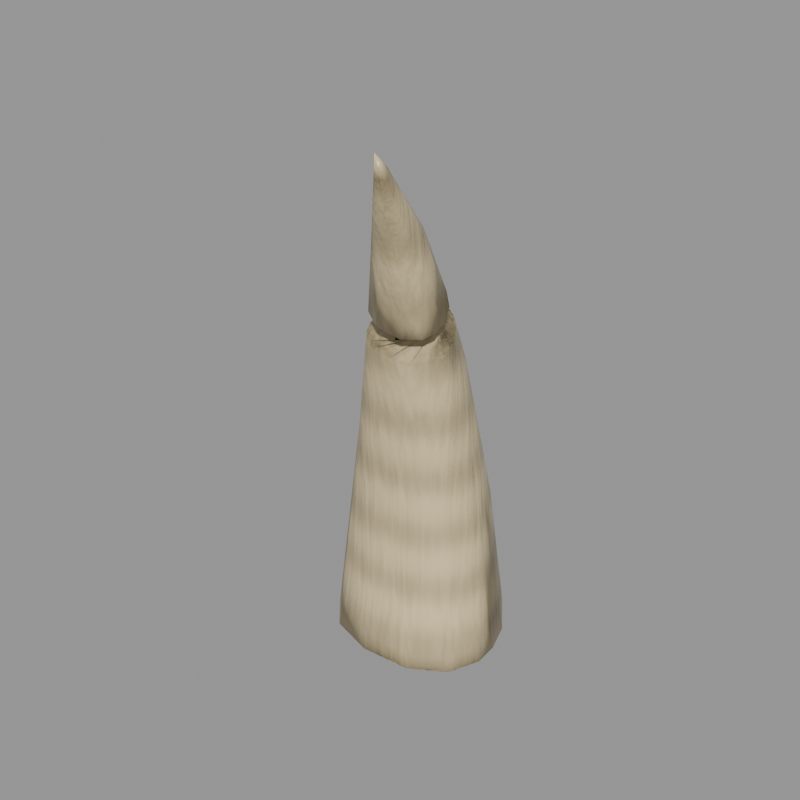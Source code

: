 # Source: cpart_horn.blend  (saved by Blender 5.2.45; exported with 4.5.12 LTS)
import bpy
from mathutils import Matrix  # noqa: F401  (used for matrix-valued properties, if any)

bpy.ops.wm.read_factory_settings(use_empty=True)
scene = bpy.context.scene
scene.name = 'Scene'

# ---- images (referenced by path relative to the original .blend; pixels are not part of the script)
import os
ASSET_DIR = os.environ.get("B2B_ASSET_DIR", "")  # directory of the original .blend (textures are referenced by path, not embedded)
HERE = os.path.dirname(os.path.abspath(__file__))  # packed textures are extracted next to this script under _unpacked/

def load_image(name, relpath, width, height, colorspace="sRGB"):
    """Load a texture the original file referenced (path relative to the .blend, or extracted next to this script)."""
    p = next((c for c in (os.path.join(HERE, relpath), os.path.join(ASSET_DIR, relpath)) if relpath and os.path.exists(c)), "")
    if p:
        img = bpy.data.images.load(p, check_existing=True)
        img.name = name
    else:  # same state as the original file: an image datablock whose file is absent (Cycles renders it pink)
        img = bpy.data.images.new(name, width, height)
        img.source = "FILE"
        img.filepath = "//" + (relpath or name)
    img.colorspace_settings.name = colorspace
    return img
img_t_parthorn_albedo = load_image('T_PartHorn_Albedo', '_unpacked/T_PartHorn_Albedo.bd9680a0.png', 512, 512, 'sRGB')
img_t_parthorn_orm = load_image('T_PartHorn_ORM', '_unpacked/T_PartHorn_ORM.145c4611.png', 512, 512, 'Non-Color')
img_t_parthorn_normal = load_image('T_PartHorn_Normal', '_unpacked/T_PartHorn_Normal.1f4d5c8a.png', 512, 512, 'Non-Color')

# ---- materials (node trees are filled in below, after node groups)
mat_m_horn = bpy.data.materials.new('M_Horn')

# ---- material node trees
mat_m_horn.use_nodes = True; mat_m_horn.node_tree.nodes.clear()
_N = mat_m_horn.node_tree.nodes; _L = mat_m_horn.node_tree.links
n0 = _N.new('ShaderNodeOutputMaterial'); n0.name = 'Material Output'; n0.location = (0, 0)
n1 = _N.new('ShaderNodeBsdfPrincipled'); n1.name = 'Principled BSDF'; n1.location = (0, 0)
n1.inputs[10].default_value = 0.005
n2 = _N.new('ShaderNodeTexImage'); n2.name = 'Image Texture'; n2.location = (0, 0)
n2.image = img_t_parthorn_albedo
n3 = _N.new('ShaderNodeMix'); n3.name = 'Mix'; n3.location = (0, 0)
n3.data_type = 'RGBA'
n3.blend_type = 'MULTIPLY'
n3.inputs[0].default_value = 1.0
n3.inputs[7].default_value = (0.6939, 0.5841, 0.3663, 1.0)
n4 = _N.new('ShaderNodeTexImage'); n4.name = 'Image Texture.001'; n4.location = (0, 0)
n4.image = img_t_parthorn_orm
n5 = _N.new('ShaderNodeSeparateColor'); n5.name = 'Separate Color'; n5.location = (0, 0)
n6 = _N.new('ShaderNodeTexImage'); n6.name = 'Image Texture.002'; n6.location = (0, 0)
n6.image = img_t_parthorn_normal
n7 = _N.new('ShaderNodeNormalMap'); n7.name = 'Normal Map'; n7.location = (0, 0)
n7.width = 160
_L.new(n1.outputs[0], n0.inputs[0])
_L.new(n2.outputs[0], n3.inputs[6])
_L.new(n3.outputs[2], n1.inputs[0])
_L.new(n4.outputs[0], n5.inputs[0])
_L.new(n5.outputs[1], n1.inputs[2])
_L.new(n5.outputs[2], n1.inputs[1])
_L.new(n6.outputs[0], n7.inputs[1])
_L.new(n7.outputs[0], n1.inputs[5])
n0.is_active_output = True

# ---- meshes
me_horn_mesh = bpy.data.meshes.new('Horn_mesh')
me_horn_mesh.from_pydata([(0.003877, 0.03164, -0.01458), (0.01663, 0.02474, -0.01478), (0.02628, 0.01095, -0.01503), (0.02969, 0.0006139, -0.01519), (0.03021, -0.00809, -0.01534), (0.02546, -0.01917, -0.01546), (0.01315, -0.02676, -0.01548), (-0.004568, -0.02822, -0.01536), (-0.02014, -0.0238, -0.01518), (-0.02816, -0.01482, -0.01496), (-0.03033, -0.007984, -0.01487), (-0.02975, 0.001978, -0.01474), (-0.02215, 0.01807, -0.01458), (-0.01052, 0.02935, -0.0145), (0.0003799, 0.0275, 0.013), (0.007588, 0.02568, 0.01478), (0.0131, 0.01772, 0.03751), (0.0172, 0.01316, 0.03766), (0.02704, -0.007909, 0.01145), (0.02487, -0.01478, 0.009091), (0.01997, -0.02026, 0.01008), (0.01156, -0.02449, 0.01091), (-0.00359, -0.02567, 0.01073), (-0.01287, -0.0238, 0.01024), (-0.01934, -0.02044, 0.009553), (-0.02622, -0.0008558, 0.0124), (-0.02302, 0.00783, 0.01501), (-0.01752, 0.01699, 0.01448), (-0.01282, 0.02202, 0.01467), (-0.00672, 0.0258, 0.01459), (-0.02282, -0.009304, 0.03137), (0.02366, -0.007208, 0.06152), (0.003181, 0.01615, 0.05634), (0.009024, 0.01447, 0.05765), (0.02157, -0.004218, 0.07467), (0.02376, -0.01359, 0.06573), (0.02259, -0.01663, 0.04795), (0.01876, -0.02113, 0.04887), (0.01216, -0.02462, 0.04967), (0.0001918, -0.02568, 0.0502), (-0.00724, -0.02424, 0.05017), (-0.009295, -0.02286, 0.06566), (-0.01785, -0.006458, 0.05451), (-0.01515, 9.544e-05, 0.05754), (-0.008497, 0.01015, 0.05846), (-0.002323, 0.01446, 0.05815), (-0.01239, -0.01946, 0.06791), (-0.01178, -0.01661, 0.07716), (0.01, 0.00138, 0.09277), (0.01717, -0.003223, 0.09308), (0.02154, -0.02464, 0.08519), (0.0147, -0.02852, 0.08343), (0.002821, -0.02948, 0.08462), (-0.007954, -0.01418, 0.09001), (-0.00345, -0.006808, 0.0938), (0.00221, -0.0007984, 0.09436), (0.01138, -0.008635, 0.1115), (0.01487, -0.009042, 0.1107), (0.01784, -0.01056, 0.1095), (0.02013, -0.01271, 0.1082), (0.0219, -0.01512, 0.1068), (0.02334, -0.01774, 0.1055), (0.02431, -0.0207, 0.1042), (0.0244, -0.024, 0.1028), (0.02325, -0.02726, 0.1018), (0.02091, -0.02996, 0.1012), (0.01784, -0.03174, 0.1011), (0.01459, -0.03269, 0.1014), (0.01138, -0.0331, 0.1019), (0.00818, -0.03314, 0.1025), (0.004922, -0.03264, 0.1034), (0.001858, -0.03128, 0.1045), (-0.0004799, -0.02891, 0.1059), (-0.001629, -0.0258, 0.1074), (-0.00154, -0.0225, 0.1087), (-0.0005698, -0.0194, 0.1097), (0.0008631, -0.01658, 0.1105), (0.002633, -0.01393, 0.1112), (0.004922, -0.01146, 0.1117), (0.007897, -0.009526, 0.1119), (0.003478, -0.03258, 0.1144), (0.001526, -0.02748, 0.1171), (0.003344, -0.02198, 0.119), (0.006785, -0.01743, 0.1203), (0.01226, -0.01428, 0.1205), (0.01808, -0.01482, 0.1189), (0.02213, -0.01864, 0.1163), (0.02428, -0.02339, 0.1137), (0.02446, -0.02831, 0.1116), (0.02259, -0.03175, 0.1105), (0.01735, -0.03484, 0.1102), (0.01323, -0.03532, 0.111), (0.008726, -0.03517, 0.112), (0.01278, -0.04155, 0.1391), (0.01081, -0.03717, 0.1387), (0.01158, -0.02788, 0.1356), (0.01629, -0.02251, 0.1329), (0.02235, -0.03107, 0.1429), (0.0254, -0.03578, 0.1445), (0.02567, -0.03883, 0.1337), (0.02258, -0.04103, 0.1316), (0.01519, -0.04136, 0.1304), (0.01802, -0.03873, 0.1497), (0.02182, -0.03999, 0.1533), (0.01976, -0.04788, 0.1479), (0.02542, -0.05016, 0.1512), (0.02461, -0.0534, 0.1629), (0.02787, -0.05232, 0.1648), (0.03035, -0.05991, 0.1702)], [], [(12, 0, 1), (12, 1, 2), (12, 2, 3), (12, 3, 4), (12, 4, 5), (12, 5, 6), (12, 6, 7), (12, 7, 8), (12, 8, 9), (12, 9, 10), (12, 10, 11), (12, 13, 0), (15, 1, 0), (17, 2, 1), (3, 18, 4), (4, 19, 5), (20, 6, 5), (21, 7, 6), (7, 23, 8), (26, 12, 11), (12, 28, 13), (13, 14, 0), (30, 25, 10), (2, 31, 3), (32, 15, 14), (33, 16, 15), (31, 35, 18), (18, 36, 19), (36, 20, 19), (37, 21, 20), (38, 22, 21), (22, 40, 23), (23, 41, 24), (42, 26, 25), (26, 44, 27), (27, 44, 28), (28, 45, 29), (29, 32, 14), (41, 46, 9), (46, 30, 9), (47, 42, 30), (48, 33, 32), (48, 16, 33), (49, 17, 16), (49, 34, 17), (35, 50, 36), (50, 37, 36), (50, 38, 37), (51, 39, 38), (39, 52, 40), (53, 43, 42), (43, 54, 44), (44, 55, 45), (45, 48, 32), (57, 49, 48), (59, 34, 49), (34, 62, 31), (31, 63, 35), (35, 64, 50), (65, 51, 50), (67, 52, 51), (52, 71, 41), (41, 72, 46), (72, 47, 46), (73, 53, 47), (75, 54, 53), (54, 78, 55), (55, 56, 48), (56, 81, 57), (57, 81, 58), (58, 82, 59), (59, 82, 60), (60, 83, 61), (61, 83, 62), (62, 84, 63), (63, 84, 64), (64, 85, 65), (65, 85, 66), (66, 86, 67), (67, 86, 68), (68, 87, 69), (69, 87, 70), (70, 88, 71), (71, 89, 72), (72, 89, 73), (73, 90, 74), (74, 90, 75), (75, 91, 76), (76, 92, 77), (77, 92, 78), (78, 80, 79), (79, 80, 56), (93, 81, 80), (94, 82, 81), (82, 95, 83), (83, 96, 84), (96, 85, 84), (97, 86, 85), (87, 99, 88), (88, 99, 89), (100, 90, 89), (91, 101, 92), (92, 93, 80), (95, 103, 96), (105, 101, 100), (106, 94, 93), (106, 102, 94), (103, 107, 97), (107, 98, 97), (108, 100, 99), (106, 107, 103), (105, 108, 104), (104, 108, 93), (106, 108, 107), (14, 15, 0), (15, 16, 1), (16, 17, 1), (4, 18, 19), (19, 20, 5), (20, 21, 6), (21, 22, 7), (7, 22, 23), (8, 23, 24), (8, 24, 9), (10, 25, 11), (25, 26, 11), (12, 26, 27), (12, 27, 28), (13, 28, 29), (13, 29, 14), (9, 30, 10), (3, 31, 18), (32, 33, 15), (17, 34, 2), (2, 34, 31), (18, 35, 36), (36, 37, 20), (37, 38, 21), (38, 39, 22), (22, 39, 40), (23, 40, 41), (24, 41, 9), (30, 42, 25), (42, 43, 26), (26, 43, 44), (28, 44, 45), (29, 45, 32), (46, 47, 30), (48, 49, 16), (50, 51, 38), (51, 52, 39), (40, 52, 41), (47, 53, 42), (53, 54, 43), (44, 54, 55), (45, 55, 48), (56, 57, 48), (57, 58, 49), (58, 59, 49), (59, 60, 34), (34, 60, 61), (34, 61, 62), (31, 62, 63), (35, 63, 64), (64, 65, 50), (65, 66, 51), (66, 67, 51), (67, 68, 52), (52, 68, 69), (52, 69, 70), (52, 70, 71), (41, 71, 72), (72, 73, 47), (73, 74, 53), (74, 75, 53), (75, 76, 54), (54, 76, 77), (54, 77, 78), (55, 78, 79), (55, 79, 56), (56, 80, 81), (58, 81, 82), (60, 82, 83), (62, 83, 84), (64, 84, 85), (66, 85, 86), (68, 86, 87), (70, 87, 88), (71, 88, 89), (73, 89, 90), (75, 90, 91), (76, 91, 92), (78, 92, 80), (93, 94, 81), (94, 95, 82), (83, 95, 96), (96, 97, 85), (97, 98, 86), (86, 98, 87), (99, 100, 89), (100, 91, 90), (92, 101, 93), (100, 101, 91), (94, 102, 95), (95, 102, 103), (96, 103, 97), (101, 104, 93), (87, 108, 99), (101, 105, 104), (102, 106, 103), (107, 108, 98), (98, 108, 87), (108, 105, 100), (93, 108, 106)])
me_horn_mesh.polygons.foreach_set('use_smooth', [True] * 214)
_uv = me_horn_mesh.uv_layers.new(name='UVMap')
_uv.uv.foreach_set('vector', [0.5391, 0.8793, 0.4502, 0.9963, 0.3777, 0.9924, 0.5391, 0.8793, 0.3777, 0.9924, 0.3046, 0.9506, 0.5391, 0.8793, 0.3046, 0.9506, 0.267, 0.9111, 0.5391, 0.8793, 0.267, 0.9111, 0.2461, 0.8728, 0.5391, 0.8793, 0.2461, 0.8728, 0.2439, 0.8125, 0.5391, 0.8793, 0.2439, 0.8125, 0.2834, 0.7518, 0.5391, 0.8793, 0.2834, 0.7518, 0.3605, 0.7073, 0.5391, 0.8793, 0.3605, 0.7073, 0.4405, 0.694, 0.5391, 0.8793, 0.4405, 0.694, 0.496, 0.7175, 0.5391, 0.8793, 0.496, 0.7175, 0.5204, 0.7438, 0.5391, 0.8793, 0.5204, 0.7438, 0.5391, 0.7902, 0.5391, 0.8793, 0.5106, 0.9552, 0.4502, 0.9963, 0.003655, 0.5716, 0.06501, 0.7134, 0.003655, 0.7205, 0.05354, 0.4453, 0.1471, 0.6962, 0.06501, 0.7134, 0.1989, 0.6827, 0.1966, 0.5423, 0.2366, 0.671, 0.2439, 0.6867, 0.2716, 0.5602, 0.29, 0.68, 0.3053, 0.5512, 0.3619, 0.6731, 0.29, 0.68, 0.3519, 0.5428, 0.444, 0.6677, 0.3619, 0.6731, 0.6974, 0.6218, 0.7505, 0.4999, 0.7631, 0.6309, 0.5047, 0.519, 0.5449, 0.6693, 0.4666, 0.6569, 0.5449, 0.6693, 0.588, 0.5277, 0.6252, 0.67, 0.6252, 0.67, 0.6577, 0.5261, 0.69, 0.6549, 0.8464, 0.4012, 0.8825, 0.4975, 0.8567, 0.6357, 0.1471, 0.6962, 0.1268, 0.3026, 0.1989, 0.6827, 0.6261, 0.3059, 0.681, 0.5059, 0.6577, 0.5261, 0.00399, 0.3502, 0.0243, 0.452, 0.003655, 0.5716, 0.1268, 0.3026, 0.1486, 0.2733, 0.1966, 0.5423, 0.2454, 0.5529, 0.2683, 0.3655, 0.2716, 0.5602, 0.2683, 0.3655, 0.3053, 0.5512, 0.2716, 0.5602, 0.295, 0.3575, 0.3519, 0.5428, 0.3053, 0.5512, 0.3319, 0.3501, 0.422, 0.5396, 0.3519, 0.5428, 0.422, 0.5396, 0.4172, 0.3435, 0.4593, 0.541, 0.7505, 0.4999, 0.7649, 0.2224, 0.7835, 0.5075, 0.4747, 0.3094, 0.5047, 0.519, 0.4666, 0.5228, 0.5047, 0.519, 0.5608, 0.3027, 0.5541, 0.5274, 0.5541, 0.5274, 0.5608, 0.3027, 0.588, 0.5277, 0.588, 0.5277, 0.5985, 0.3023, 0.6237, 0.5255, 0.6237, 0.5255, 0.6261, 0.3059, 0.6577, 0.5261, 0.7649, 0.2224, 0.7887, 0.2132, 0.8232, 0.6348, 0.7887, 0.2132, 0.8464, 0.4012, 0.8232, 0.6348, 0.8016, 0.1668, 0.8512, 0.2831, 0.8464, 0.4012, 0.602, 0.1076, 0.6444, 0.2899, 0.6261, 0.3059, 0.01995, 0.1631, 0.0243, 0.452, 0.00399, 0.3502, 0.05695, 0.156, 0.05354, 0.4453, 0.0243, 0.452, 0.05695, 0.156, 0.09373, 0.2435, 0.05354, 0.4453, 0.8212, 0.7511, 0.846, 0.643, 0.846, 0.8338, 0.2741, 0.1756, 0.295, 0.3575, 0.2683, 0.3655, 0.2741, 0.1756, 0.3319, 0.3501, 0.295, 0.3575, 0.3141, 0.1807, 0.3873, 0.3442, 0.3319, 0.3501, 0.3873, 0.3442, 0.3686, 0.1716, 0.4172, 0.3435, 0.484, 0.1214, 0.5044, 0.3012, 0.4747, 0.3094, 0.5044, 0.3012, 0.5233, 0.1086, 0.5608, 0.3027, 0.5608, 0.3027, 0.5638, 0.1073, 0.5985, 0.3023, 0.5985, 0.3023, 0.602, 0.1076, 0.6261, 0.3059, 0.05477, 0.06295, 0.05695, 0.156, 0.01995, 0.1631, 0.08634, 0.07053, 0.09373, 0.2435, 0.05695, 0.156, 0.09373, 0.2435, 0.1348, 0.07889, 0.1268, 0.3026, 0.1268, 0.3026, 0.1503, 0.08051, 0.1486, 0.2733, 0.2482, 0.2791, 0.2649, 0.09206, 0.2741, 0.1756, 0.2816, 0.09296, 0.3141, 0.1807, 0.2741, 0.1756, 0.3159, 0.08901, 0.3686, 0.1716, 0.3141, 0.1807, 0.7089, 0.1205, 0.7127, 0.02224, 0.7649, 0.2224, 0.7649, 0.2224, 0.7298, 0.01671, 0.7887, 0.2132, 0.7298, 0.01671, 0.8016, 0.1668, 0.7887, 0.2132, 0.746, 0.01016, 0.8042, 0.1005, 0.8016, 0.1668, 0.4941, 0.0133, 0.5233, 0.1086, 0.484, 0.1214, 0.5233, 0.1086, 0.5394, 0.008186, 0.5638, 0.1073, 0.5638, 0.1073, 0.5738, 0.004747, 0.602, 0.1076, 0.2217, 0.8652, 0.1921, 0.9589, 0.2078, 0.8563, 0.2078, 0.8563, 0.1921, 0.9589, 0.1921, 0.8535, 0.03248, 0.8702, 0.003655, 0.9428, 0.01828, 0.8641, 0.01828, 0.8641, 0.003655, 0.9428, 0.003655, 0.8608, 0.1024, 0.07362, 0.05781, 0.003655, 0.1184, 0.07643, 0.1184, 0.07643, 0.05781, 0.003655, 0.1348, 0.07889, 0.1348, 0.07889, 0.05841, 0.007819, 0.1503, 0.08051, 0.252, 0.08889, 0.276, 0.003655, 0.2649, 0.09206, 0.2649, 0.09206, 0.252, 0.01259, 0.2816, 0.09296, 0.2816, 0.09296, 0.252, 0.01259, 0.2994, 0.0917, 0.2994, 0.0917, 0.2439, 0.02453, 0.3159, 0.08901, 0.3159, 0.08901, 0.2439, 0.02453, 0.3308, 0.08563, 0.3308, 0.08563, 0.2462, 0.03516, 0.3448, 0.08173, 0.8759, 0.7476, 0.8855, 0.643, 0.8855, 0.7598, 0.5533, 0.7838, 0.5631, 0.6773, 0.5631, 0.7964, 0.003655, 0.8325, 0.02882, 0.7278, 0.01382, 0.8454, 0.01382, 0.8454, 0.02882, 0.7278, 0.02882, 0.8535, 0.1921, 0.8297, 0.2218, 0.7278, 0.2061, 0.8399, 0.2061, 0.8399, 0.2218, 0.7278, 0.2218, 0.8462, 0.5631, 0.8115, 0.5487, 0.9162, 0.5487, 0.8037, 0.1847, 0.7498, 0.1598, 0.8473, 0.1734, 0.738, 0.1734, 0.738, 0.1598, 0.8473, 0.1598, 0.7278, 0.1212, 0.7495, 0.09498, 0.849, 0.1099, 0.7363, 0.1099, 0.7363, 0.09498, 0.849, 0.09498, 0.7278, 0.9348, 0.5514, 0.9592, 0.6915, 0.9296, 0.6909, 0.7158, 0.8448, 0.7208, 0.9684, 0.6974, 0.9693, 0.7208, 0.9684, 0.7438, 0.8749, 0.7481, 0.9678, 0.7481, 0.9678, 0.7775, 0.8926, 0.7797, 0.9677, 0.7775, 0.8926, 0.8019, 0.9693, 0.7797, 0.9677, 0.921, 0.1996, 0.9444, 0.3446, 0.9141, 0.3459, 0.03613, 0.8535, 0.03613, 0.7278, 0.05906, 0.8481, 0.6046, 0.9754, 0.6354, 0.8641, 0.6202, 0.982, 0.653, 0.8762, 0.6503, 0.9863, 0.6202, 0.982, 0.67, 0.9851, 0.6857, 0.8868, 0.69, 0.983, 0.9012, 0.6871, 0.9348, 0.5514, 0.9296, 0.6909, 0.7438, 0.8749, 0.7584, 0.7632, 0.7775, 0.8926, 0.6722, 0.7757, 0.6857, 0.8868, 0.653, 0.8762, 0.9208, 0.4066, 0.9542, 0.5643, 0.9348, 0.5514, 0.7357, 0.6931, 0.7449, 0.7852, 0.7158, 0.8448, 0.9247, 0.1325, 0.954, 0.04818, 0.921, 0.1996, 0.954, 0.04818, 0.941, 0.1784, 0.921, 0.1996, 0.6832, 0.6773, 0.653, 0.8762, 0.6354, 0.8641, 0.7357, 0.6931, 0.7529, 0.6837, 0.7584, 0.7632, 0.6722, 0.7757, 0.6832, 0.6773, 0.69, 0.7965, 0.9159, 0.4899, 0.9012, 0.3532, 0.9348, 0.5514, 0.7357, 0.6931, 0.7438, 0.643, 0.7529, 0.6837, 0.6577, 0.5261, 0.681, 0.5059, 0.69, 0.6549, 0.003655, 0.5716, 0.0243, 0.452, 0.06501, 0.7134, 0.0243, 0.452, 0.05354, 0.4453, 0.06501, 0.7134, 0.2439, 0.6867, 0.2454, 0.5529, 0.2716, 0.5602, 0.2716, 0.5602, 0.3053, 0.5512, 0.29, 0.68, 0.3053, 0.5512, 0.3519, 0.5428, 0.3619, 0.6731, 0.3519, 0.5428, 0.422, 0.5396, 0.444, 0.6677, 0.6974, 0.6218, 0.7146, 0.4915, 0.7505, 0.4999, 0.7631, 0.6309, 0.7505, 0.4999, 0.7835, 0.5075, 0.7631, 0.6309, 0.7835, 0.5075, 0.8232, 0.6348, 0.8567, 0.6357, 0.8825, 0.4975, 0.8939, 0.6346, 0.4666, 0.5228, 0.5047, 0.519, 0.4666, 0.6569, 0.5449, 0.6693, 0.5047, 0.519, 0.5541, 0.5274, 0.5449, 0.6693, 0.5541, 0.5274, 0.588, 0.5277, 0.6252, 0.67, 0.588, 0.5277, 0.6237, 0.5255, 0.6252, 0.67, 0.6237, 0.5255, 0.6577, 0.5261, 0.8232, 0.6348, 0.8464, 0.4012, 0.8567, 0.6357, 0.1989, 0.6827, 0.1268, 0.3026, 0.1966, 0.5423, 0.6261, 0.3059, 0.6444, 0.2899, 0.681, 0.5059, 0.05354, 0.4453, 0.09373, 0.2435, 0.1471, 0.6962, 0.1471, 0.6962, 0.09373, 0.2435, 0.1268, 0.3026, 0.2454, 0.5529, 0.2482, 0.2791, 0.2683, 0.3655, 0.2683, 0.3655, 0.295, 0.3575, 0.3053, 0.5512, 0.295, 0.3575, 0.3319, 0.3501, 0.3519, 0.5428, 0.3319, 0.3501, 0.3873, 0.3442, 0.422, 0.5396, 0.422, 0.5396, 0.3873, 0.3442, 0.4172, 0.3435, 0.7505, 0.4999, 0.747, 0.298, 0.7649, 0.2224, 0.7835, 0.5075, 0.7649, 0.2224, 0.8232, 0.6348, 0.8464, 0.4012, 0.8512, 0.2831, 0.8825, 0.4975, 0.4747, 0.3094, 0.5044, 0.3012, 0.5047, 0.519, 0.5047, 0.519, 0.5044, 0.3012, 0.5608, 0.3027, 0.588, 0.5277, 0.5608, 0.3027, 0.5985, 0.3023, 0.6237, 0.5255, 0.5985, 0.3023, 0.6261, 0.3059, 0.7887, 0.2132, 0.8016, 0.1668, 0.8464, 0.4012, 0.01995, 0.1631, 0.05695, 0.156, 0.0243, 0.452, 0.2741, 0.1756, 0.3141, 0.1807, 0.3319, 0.3501, 0.3141, 0.1807, 0.3686, 0.1716, 0.3873, 0.3442, 0.747, 0.298, 0.7089, 0.1205, 0.7649, 0.2224, 0.8016, 0.1668, 0.8042, 0.1005, 0.8512, 0.2831, 0.484, 0.1214, 0.5233, 0.1086, 0.5044, 0.3012, 0.5608, 0.3027, 0.5233, 0.1086, 0.5638, 0.1073, 0.5985, 0.3023, 0.5638, 0.1073, 0.602, 0.1076, 0.5738, 0.004747, 0.5869, 0.003655, 0.602, 0.1076, 0.05477, 0.06295, 0.07005, 0.06698, 0.05695, 0.156, 0.07005, 0.06698, 0.08634, 0.07053, 0.05695, 0.156, 0.08634, 0.07053, 0.1024, 0.07362, 0.09373, 0.2435, 0.09373, 0.2435, 0.1024, 0.07362, 0.1184, 0.07643, 0.09373, 0.2435, 0.1184, 0.07643, 0.1348, 0.07889, 0.1268, 0.3026, 0.1348, 0.07889, 0.1503, 0.08051, 0.2482, 0.2791, 0.252, 0.08889, 0.2649, 0.09206, 0.2649, 0.09206, 0.2816, 0.09296, 0.2741, 0.1756, 0.2816, 0.09296, 0.2994, 0.0917, 0.3141, 0.1807, 0.2994, 0.0917, 0.3159, 0.08901, 0.3141, 0.1807, 0.3159, 0.08901, 0.3308, 0.08563, 0.3686, 0.1716, 0.3686, 0.1716, 0.3308, 0.08563, 0.3448, 0.08173, 0.3686, 0.1716, 0.3448, 0.08173, 0.3578, 0.07702, 0.7089, 0.1205, 0.6974, 0.02604, 0.7127, 0.02224, 0.7649, 0.2224, 0.7127, 0.02224, 0.7298, 0.01671, 0.7298, 0.01671, 0.746, 0.01016, 0.8016, 0.1668, 0.746, 0.01016, 0.7592, 0.003655, 0.8042, 0.1005, 0.4813, 0.01488, 0.4941, 0.0133, 0.484, 0.1214, 0.4941, 0.0133, 0.5081, 0.01167, 0.5233, 0.1086, 0.5233, 0.1086, 0.5081, 0.01167, 0.5229, 0.009986, 0.5233, 0.1086, 0.5229, 0.009986, 0.5394, 0.008186, 0.5638, 0.1073, 0.5394, 0.008186, 0.557, 0.006353, 0.5638, 0.1073, 0.557, 0.006353, 0.5738, 0.004747, 0.5704, 0.8037, 0.5704, 0.6773, 0.5878, 0.6983, 0.8533, 0.887, 0.8533, 0.7688, 0.8658, 0.7949, 0.5725, 0.9106, 0.5725, 0.811, 0.5878, 0.8351, 0.8212, 0.9307, 0.8212, 0.8411, 0.8415, 0.8653, 0.1525, 0.8554, 0.1525, 0.9402, 0.1321, 0.9191, 0.1155, 0.8563, 0.1155, 0.9403, 0.09498, 0.9214, 0.1826, 0.8546, 0.1826, 0.944, 0.1598, 0.9315, 0.9447, 0.7688, 0.9447, 0.8758, 0.922, 0.8662, 0.8889, 0.7688, 0.8889, 0.8828, 0.8731, 0.8713, 0.08766, 0.7278, 0.08766, 0.8526, 0.06637, 0.8309, 0.8533, 0.7615, 0.8533, 0.643, 0.8686, 0.6571, 0.8963, 0.8813, 0.8963, 0.7688, 0.9147, 0.7819, 0.1285, 0.8481, 0.1285, 0.7278, 0.1525, 0.7446, 0.9348, 0.5514, 0.9542, 0.5643, 0.9592, 0.6915, 0.7158, 0.8448, 0.7438, 0.8749, 0.7208, 0.9684, 0.7481, 0.9678, 0.7438, 0.8749, 0.7775, 0.8926, 0.9012, 0.2678, 0.921, 0.1996, 0.9141, 0.3459, 0.921, 0.1996, 0.941, 0.1784, 0.9444, 0.3446, 0.9444, 0.3446, 0.941, 0.1784, 0.973, 0.3418, 0.6354, 0.8641, 0.653, 0.8762, 0.6202, 0.982, 0.653, 0.8762, 0.67, 0.9851, 0.6503, 0.9863, 0.9012, 0.6871, 0.9079, 0.585, 0.9348, 0.5514, 0.653, 0.8762, 0.6857, 0.8868, 0.67, 0.9851, 0.7158, 0.8448, 0.7449, 0.7852, 0.7438, 0.8749, 0.7438, 0.8749, 0.7449, 0.7852, 0.7584, 0.7632, 0.7775, 0.8926, 0.7584, 0.7632, 0.782, 0.8267, 0.9079, 0.585, 0.9159, 0.4899, 0.9348, 0.5514, 0.5951, 0.9657, 0.6832, 0.6773, 0.6354, 0.8641, 0.6857, 0.8868, 0.6722, 0.7757, 0.69, 0.7965, 0.7449, 0.7852, 0.7357, 0.6931, 0.7584, 0.7632, 0.954, 0.04818, 0.973, 0.003655, 0.941, 0.1784, 0.941, 0.1784, 0.973, 0.003655, 0.973, 0.3418, 0.8092, 0.643, 0.8139, 0.7505, 0.8092, 0.8564, 0.9348, 0.5514, 0.9012, 0.3532, 0.9208, 0.4066])
me_horn_mesh.materials.append(mat_m_horn)
me_horn_mesh.update()

# ---- objects
ob_horn = bpy.data.objects.new('Horn', me_horn_mesh)

# ---- transforms, parenting, visibility, modifiers, constraints
ob_horn.location = (0.0, 0.0, 0.0)

# ---- collection membership
scene.collection.objects.link(ob_horn)

# ---- scene / render settings (as saved in the file)
scene.frame_start = 1; scene.frame_end = 250; scene.frame_set(1)
scene.render.engine = 'CYCLES'
scene.render.resolution_x = 640
scene.render.resolution_y = 640
scene.render.bake_bias = 0.0
scene.render.bake_samples = 0
scene.render.compositor_device = 'GPU'
scene.cycles.samples = 8
scene.eevee.use_volume_custom_range = False
scene.eevee.fast_gi_thickness_near = 0.1
scene.eevee.fast_gi_thickness_far = 0.0
scene.eevee.ray_tracing_options.screen_trace_thickness = 0.1
scene.view_settings.look = 'AgX - Medium High Contrast'
bpy.context.view_layer.update()

# ---- added for rendering (the .blend has no active camera and no usable light): camera, sun + grey world if the file has none
cam_auto = bpy.data.cameras.new('AutoCamera')
cam_auto.lens = 50.0
cam_auto.sensor_width = 36.0
cam_auto.clip_end = 1000.0
ob_auto_camera = bpy.data.objects.new('AutoCamera', cam_auto)
scene.collection.objects.link(ob_auto_camera)
ob_auto_camera.location = (0.199628, -0.253674, 0.237067)
ob_auto_camera.rotation_euler = (1.09748, -7.21219e-08, 0.694738)
scene.camera = ob_auto_camera
light_auto_sun = bpy.data.lights.new('AutoSun', 'SUN')
light_auto_sun.energy = 3.0
light_auto_sun.angle = 0.0523599
ob_auto_sun = bpy.data.objects.new('AutoSun', light_auto_sun)
scene.collection.objects.link(ob_auto_sun)
ob_auto_sun.rotation_euler = (0.872665, 0.174533, 0.523599)
if scene.world is None:
    world_auto = bpy.data.worlds.new('AutoWorld')
    world_auto.color = (0.3, 0.3, 0.3)
    scene.world = world_auto
bpy.context.view_layer.update()
